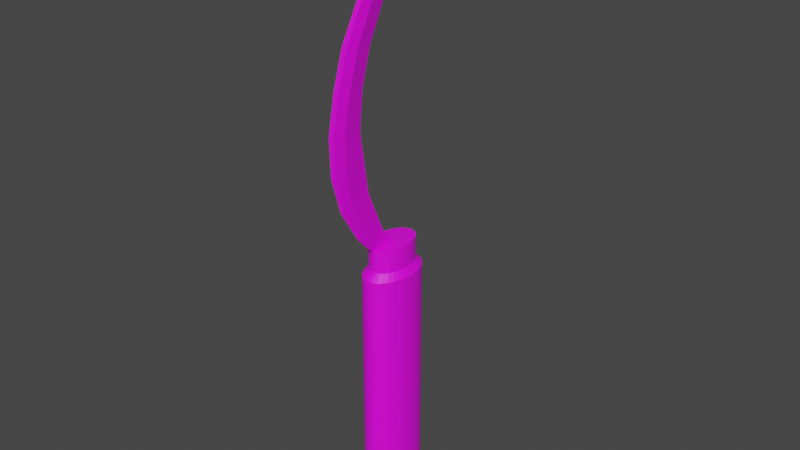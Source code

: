 # Source: SiclePrototype.blend  (saved by Blender 3.6.11; exported with 4.5.12 LTS)
import bpy
from mathutils import Matrix  # noqa: F401  (used for matrix-valued properties, if any)

bpy.ops.wm.read_factory_settings(use_empty=True)
scene = bpy.context.scene
scene.name = 'Scene'

# ---- collections
col_collection = bpy.data.collections.new('Collection'); scene.collection.children.link(col_collection)

# ---- images (referenced by path relative to the original .blend; pixels are not part of the script)
import os
ASSET_DIR = os.environ.get("B2B_ASSET_DIR", "")  # directory of the original .blend (textures are referenced by path, not embedded)
HERE = os.path.dirname(os.path.abspath(__file__))  # packed textures are extracted next to this script under _unpacked/

def load_image(name, relpath, width, height, colorspace="sRGB"):
    """Load a texture the original file referenced (path relative to the .blend, or extracted next to this script)."""
    p = next((c for c in (os.path.join(HERE, relpath), os.path.join(ASSET_DIR, relpath)) if relpath and os.path.exists(c)), "")
    if p:
        img = bpy.data.images.load(p, check_existing=True)
        img.name = name
    else:  # same state as the original file: an image datablock whose file is absent (Cycles renders it pink)
        img = bpy.data.images.new(name, width, height)
        img.source = "FILE"
        img.filepath = "//" + (relpath or name)
    img.colorspace_settings.name = colorspace
    return img
img_albedo_png_001 = load_image('Albedo.png.001', 'Albedo.png', 1024, 1024, 'sRGB')

# ---- materials (node trees are filled in below, after node groups)
mat_material = bpy.data.materials.new('Material')
mat_material.alpha_threshold = 0.0
mat_material.use_transparent_shadow = False
mat_material.roughness = 0.5
mat_material.line_color = (0.0, 0.0, 0.0, 1.0)

# ---- material node trees
mat_material.use_nodes = True; mat_material.node_tree.nodes.clear()
_N = mat_material.node_tree.nodes; _L = mat_material.node_tree.links
n0 = _N.new('ShaderNodeOutputMaterial'); n0.name = 'Material Output'; n0.location = (300, 300)
n1 = _N.new('ShaderNodeBsdfPrincipled'); n1.name = 'Principled BSDF'; n1.location = (10, 300)
n1.distribution = 'GGX'
n1.subsurface_method = 'RANDOM_WALK_SKIN'
n1.inputs[3].default_value = 1.45
n1.inputs[27].default_value = (0.0, 0.0, 0.0, 1.0)
n1.inputs[28].default_value = 1.0
n2 = _N.new('ShaderNodeTexImage'); n2.name = 'Image Texture'; n2.location = (-257, 27)
n2.image = img_albedo_png_001
_L.new(n1.outputs[0], n0.inputs[0])
_L.new(n2.outputs[0], n1.inputs[0])
n0.is_active_output = True

# ---- world
world_world = bpy.data.worlds.new('World'); scene.world = world_world
world_world.use_nodes = True; world_world.node_tree.nodes.clear()
_N = world_world.node_tree.nodes; _L = world_world.node_tree.links
n0 = _N.new('ShaderNodeOutputWorld'); n0.name = 'World Output'; n0.location = (300, 300)
n1 = _N.new('ShaderNodeBackground'); n1.name = 'Background'; n1.location = (10, 300)
n1.inputs[0].default_value = (0.05088, 0.05088, 0.05088, 1.0)
_L.new(n1.outputs[0], n0.inputs[0])
n0.is_active_output = True
world_world.color = (0.05088, 0.05088, 0.05088)
world_world.use_sun_shadow = False
world_world.sun_shadow_jitter_overblur = 0.0

# ---- meshes
me_cylinder = bpy.data.meshes.new('Cylinder')
me_cylinder.from_pydata([(-7.747e-10, 1.0, -1.0), (-7.747e-10, 1.0, 6.31), (0.124, 0.9808, -1.0), (0.124, 0.9808, 6.31), (0.2432, 0.9239, -1.0), (0.2432, 0.9239, 6.31), (0.3531, 0.8315, -1.0), (0.3531, 0.8315, 6.31), (0.4494, 0.7071, -1.0), (0.4494, 0.7071, 6.31), (0.5284, 0.5556, -1.0), (0.5284, 0.5556, 6.31), (0.5871, 0.3827, -1.0), (0.5871, 0.3827, 6.31), (0.6233, 0.1951, -1.0), (0.6233, 0.1951, 6.31), (0.6355, 0.0, -1.0), (0.6355, 0.0, 6.31), (0.6233, -0.1951, -1.0), (0.6233, -0.1951, 6.31), (0.5871, -0.3827, -1.0), (0.5871, -0.3827, 6.31), (0.5284, -0.5556, -1.0), (0.5284, -0.5556, 6.31), (0.4494, -0.7071, -1.0), (0.4494, -0.7071, 6.31), (0.3531, -0.8315, -1.0), (0.3531, -0.8315, 6.31), (0.2432, -0.9239, -1.0), (0.2432, -0.9239, 6.31), (0.124, -0.9808, -1.0), (0.124, -0.9808, 6.31), (-7.747e-10, -1.0, -1.0), (-7.747e-10, -1.0, 6.31), (-0.124, -0.9808, -1.0), (-0.124, -0.9808, 6.31), (-0.2432, -0.9239, -1.0), (-0.2432, -0.9239, 6.31), (-0.3531, -0.8315, -1.0), (-0.3531, -0.8315, 6.31), (-0.4494, -0.7071, -1.0), (-0.4494, -0.7071, 6.31), (-0.5284, -0.5556, -1.0), (-0.5284, -0.5556, 6.31), (-0.5871, -0.3827, -1.0), (-0.5871, -0.3827, 6.31), (-0.6233, -0.1951, -1.0), (-0.6233, -0.1951, 6.31), (-0.6355, 0.0, -1.0), (-0.6355, 0.0, 6.31), (-0.6233, 0.1951, -1.0), (-0.6233, 0.1951, 6.31), (-0.5871, 0.3827, -1.0), (-0.5871, 0.3827, 6.31), (-0.5284, 0.5556, -1.0), (-0.5284, 0.5556, 6.31), (-0.4494, 0.7071, -1.0), (-0.4494, 0.7071, 6.31), (-0.3531, 0.8315, -1.0), (-0.3531, 0.8315, 6.31), (-0.2432, 0.9239, -1.0), (-0.2432, 0.9239, 6.31), (-0.124, 0.9808, -1.0), (-0.124, 0.9808, 6.31), (-1.375e-09, 0.703, -1.183), (0.08716, 0.6895, -1.183), (0.171, 0.6495, -1.183), (0.2482, 0.5845, -1.183), (0.3159, 0.4971, -1.183), (0.3715, 0.3906, -1.183), (0.4127, 0.269, -1.183), (0.4382, 0.1371, -1.183), (0.4467, -4.545e-09, -1.183), (0.4382, -0.1371, -1.183), (0.4127, -0.269, -1.183), (0.3715, -0.3906, -1.183), (0.3159, -0.4971, -1.183), (0.2482, -0.5845, -1.183), (0.171, -0.6495, -1.183), (0.08716, -0.6895, -1.183), (-1.375e-09, -0.703, -1.183), (-0.08716, -0.6895, -1.183), (-0.171, -0.6495, -1.183), (-0.2482, -0.5845, -1.183), (-0.3159, -0.4971, -1.183), (-0.3715, -0.3906, -1.183), (-0.4127, -0.269, -1.183), (-0.4382, -0.1371, -1.183), (-0.4467, -4.545e-09, -1.183), (-0.4382, 0.1371, -1.183), (-0.4127, 0.269, -1.183), (-0.3715, 0.3906, -1.183), (-0.3159, 0.4971, -1.183), (-0.2482, 0.5845, -1.183), (-0.171, 0.6495, -1.183), (-0.08716, 0.6895, -1.183), (0.09661, 0.7643, 6.501), (-3.341e-08, 0.7792, 6.501), (0.1895, 0.7199, 6.501), (0.2751, 0.6479, 6.501), (0.3502, 0.551, 6.501), (0.4117, 0.4329, 6.501), (0.4575, 0.2982, 6.501), (0.4857, 0.152, 6.501), (0.4952, -3.378e-09, 6.501), (0.4857, -0.152, 6.501), (0.4575, -0.2982, 6.501), (0.4117, -0.4329, 6.501), (0.3502, -0.551, 6.501), (0.2751, -0.6479, 6.501), (0.1895, -0.7199, 6.501), (0.09661, -0.7643, 6.501), (-3.341e-08, -0.7792, 6.501), (-0.09661, -0.7643, 6.501), (-0.1895, -0.7199, 6.501), (-0.2751, -0.6479, 6.501), (-0.3502, -0.551, 6.501), (-0.4117, -0.4329, 6.501), (-0.4575, -0.2982, 6.501), (-0.4857, -0.152, 6.501), (-0.4952, -3.378e-09, 6.501), (-0.4857, 0.152, 6.501), (-0.4575, 0.2982, 6.501), (-0.4117, 0.4329, 6.501), (-0.3502, 0.551, 6.501), (-0.2751, 0.6479, 6.501), (-0.1895, 0.7199, 6.501), (-0.09661, 0.7643, 6.501), (0.09661, 0.7643, 7.165), (-1.118e-06, 0.7792, 7.165), (0.1895, 0.7199, 7.165), (0.2751, 0.6479, 7.165), (0.3502, 0.551, 7.165), (0.4117, 0.4329, 7.165), (0.4575, 0.2982, 7.165), (0.4857, 0.152, 7.165), (0.4952, -3.378e-09, 7.165), (0.4857, -0.152, 7.165), (0.4575, -0.2982, 7.165), (0.4117, -0.4329, 7.165), (0.3502, -0.551, 7.165), (0.2751, -0.6479, 7.165), (0.1895, -0.7199, 7.165), (0.09661, -0.7643, 7.165), (-1.118e-06, -0.7792, 7.165), (-0.09661, -0.7643, 7.165), (-0.1895, -0.7199, 7.165), (-0.2751, -0.6479, 7.165), (-0.3502, -0.551, 7.165), (-0.4117, -0.4329, 7.165), (-0.4575, -0.2982, 7.165), (-0.4857, -0.152, 7.165), (-0.4952, -3.378e-09, 7.165), (-0.4857, 0.152, 7.165), (-0.4575, 0.2982, 7.165), (-0.4117, 0.4329, 7.165), (-0.3502, 0.551, 7.165), (-0.2751, 0.6479, 7.165), (-0.1895, 0.7199, 7.165), (-0.09661, 0.7643, 7.165), (-2.797e-08, 2.936, 16.04), (-3.357e-08, 1.984, 15.71), (-1.678e-08, 1.104, 15.18), (-2.238e-08, 0.3305, 14.49), (1.119e-08, -0.3071, 13.65), (-4.475e-08, -0.7841, 12.69), (-7.832e-08, -1.082, 11.66), (-4.475e-08, -1.19, 10.59), (-1.119e-08, -0.9183, 8.852), (-1.678e-08, -0.3675, 7.578), (-3.357e-08, 0.2536, 6.764), (-2.797e-08, 0.7358, 6.102), (0.04026, 2.726, 16.08), (0.05845, 1.678, 15.77), (0.07439, 0.7149, 15.26), (0.08748, -0.1272, 14.58), (0.0972, -0.8156, 13.74), (0.1032, -1.324, 12.8), (0.1052, -1.633, 11.77), (0.1032, -1.851, 10.7), (0.0972, -1.836, 9.629), (0.08748, -1.575, 8.601), (0.07439, -1.048, 7.654), (0.05845, -0.3438, 6.824), (-0.005131, 0.4493, 6.157), (0.02052, 2.596, 16.1), (0.0298, 1.49, 15.8), (0.03792, 0.4752, 15.3), (0.04459, -0.409, 14.63), (0.04955, -1.129, 13.81), (0.0526, -1.656, 12.86), (0.05363, -1.972, 11.83), (0.0526, -2.183, 10.76), (0.04955, -2.149, 9.69), (0.04459, -1.857, 8.656), (0.03792, -1.288, 7.7), (0.0298, -0.5321, 6.86), (0.02052, 0.3954, 6.168), (-3.614e-08, 2.552, 16.11), (-4.845e-08, 1.426, 15.81), (-2.592e-08, 0.3943, 15.32), (-5.05e-08, -0.5042, 14.65), (-1.361e-08, -1.235, 13.83), (-5.868e-08, -1.769, 12.88), (-1.119e-07, -2.086, 11.86), (-5.868e-08, -2.296, 10.78), (-1.361e-08, -2.255, 9.71), (-5.05e-08, -1.952, 8.674), (-2.592e-08, -1.369, 7.716), (-4.845e-08, -0.5957, 6.872), (-0.02052, 2.596, 16.1), (-0.0298, 1.49, 15.8), (-0.03792, 0.4752, 15.3), (-0.04459, -0.409, 14.63), (-0.04955, -1.129, 13.81), (-0.0526, -1.656, 12.86), (-0.05363, -1.972, 11.83), (-0.0526, -2.183, 10.76), (-0.04955, -2.149, 9.69), (-0.04459, -1.857, 8.656), (-0.03792, -1.288, 7.7), (-0.0298, -0.5321, 6.86), (-0.04026, 2.726, 16.08), (-0.05845, 1.678, 15.77), (-0.07439, 0.7149, 15.26), (-0.08748, -0.1272, 14.58), (-0.0972, -0.8156, 13.74), (-0.1032, -1.324, 12.8), (-0.1052, -1.633, 11.77), (-0.1032, -1.851, 10.7), (-0.0972, -1.836, 9.629), (-0.08748, -1.575, 8.601), (-0.07439, -1.048, 7.654), (-0.05845, -0.3438, 6.824)], [], [(0, 1, 3, 2), (2, 3, 5, 4), (4, 5, 7, 6), (6, 7, 9, 8), (8, 9, 11, 10), (10, 11, 13, 12), (12, 13, 15, 14), (14, 15, 17, 16), (16, 17, 19, 18), (18, 19, 21, 20), (20, 21, 23, 22), (22, 23, 25, 24), (24, 25, 27, 26), (26, 27, 29, 28), (28, 29, 31, 30), (30, 31, 33, 32), (32, 33, 35, 34), (34, 35, 37, 36), (36, 37, 39, 38), (38, 39, 41, 40), (40, 41, 43, 42), (42, 43, 45, 44), (44, 45, 47, 46), (46, 47, 49, 48), (48, 49, 51, 50), (50, 51, 53, 52), (52, 53, 55, 54), (54, 55, 57, 56), (56, 57, 59, 58), (58, 59, 61, 60), (7, 5, 98, 99), (60, 61, 63, 62), (62, 63, 1, 0), (40, 42, 85, 84), (64, 65, 66, 67, 68, 69, 70, 71, 72, 73, 74, 75, 76, 77, 78, 79, 80, 81, 82, 83, 84, 85, 86, 87, 88, 89, 90, 91, 92, 93, 94, 95), (58, 60, 94, 93), (14, 16, 72, 71), (32, 34, 81, 80), (50, 52, 90, 89), (6, 8, 68, 67), (24, 26, 77, 76), (42, 44, 86, 85), (60, 62, 95, 94), (16, 18, 73, 72), (34, 36, 82, 81), (52, 54, 91, 90), (8, 10, 69, 68), (26, 28, 78, 77), (44, 46, 87, 86), (0, 2, 65, 64), (62, 0, 64, 95), (18, 20, 74, 73), (36, 38, 83, 82), (54, 56, 92, 91), (10, 12, 70, 69), (28, 30, 79, 78), (46, 48, 88, 87), (2, 4, 66, 65), (20, 22, 75, 74), (38, 40, 84, 83), (56, 58, 93, 92), (12, 14, 71, 70), (30, 32, 80, 79), (48, 50, 89, 88), (4, 6, 67, 66), (22, 24, 76, 75), (119, 118, 150, 151), (25, 23, 107, 108), (43, 41, 116, 117), (61, 59, 125, 126), (17, 15, 103, 104), (35, 33, 112, 113), (53, 51, 121, 122), (9, 7, 99, 100), (27, 25, 108, 109), (45, 43, 117, 118), (63, 61, 126, 127), (19, 17, 104, 105), (37, 35, 113, 114), (55, 53, 122, 123), (11, 9, 100, 101), (29, 27, 109, 110), (47, 45, 118, 119), (3, 1, 97, 96), (1, 63, 127, 97), (21, 19, 105, 106), (39, 37, 114, 115), (57, 55, 123, 124), (13, 11, 101, 102), (31, 29, 110, 111), (49, 47, 119, 120), (5, 3, 96, 98), (23, 21, 106, 107), (41, 39, 115, 116), (59, 57, 124, 125), (15, 13, 102, 103), (33, 31, 111, 112), (51, 49, 120, 121), (128, 129, 159, 158, 157, 156, 155, 154, 153, 152, 151, 150, 149, 148, 147, 146, 145, 144, 143, 142, 141, 140, 139, 138, 137, 136, 135, 134, 133, 132, 131, 130), (106, 105, 137, 138), (120, 119, 151, 152), (107, 106, 138, 139), (121, 120, 152, 153), (108, 107, 139, 140), (122, 121, 153, 154), (109, 108, 140, 141), (123, 122, 154, 155), (110, 109, 141, 142), (96, 97, 129, 128), (124, 123, 155, 156), (111, 110, 142, 143), (98, 96, 128, 130), (125, 124, 156, 157), (112, 111, 143, 144), (99, 98, 130, 131), (126, 125, 157, 158), (113, 112, 144, 145), (100, 99, 131, 132), (127, 126, 158, 159), (114, 113, 145, 146), (101, 100, 132, 133), (97, 127, 159, 129), (115, 114, 146, 147), (102, 101, 133, 134), (116, 115, 147, 148), (103, 102, 134, 135), (117, 116, 148, 149), (104, 103, 135, 136), (118, 117, 149, 150), (105, 104, 136, 137), (169, 168, 181, 182), (163, 162, 174, 175), (170, 169, 182, 183), (164, 163, 175, 176), (171, 170, 183, 184), (165, 164, 176, 177), (166, 165, 177, 178), (167, 166, 178, 179), (168, 167, 179, 180), (161, 160, 172, 173), (168, 180, 181), (162, 161, 173, 174), (179, 178, 191, 192), (180, 179, 192, 193), (173, 172, 185, 186), (181, 180, 193, 194), (174, 173, 186, 187), (182, 181, 194, 195), (175, 174, 187, 188), (183, 182, 195, 196), (176, 175, 188, 189), (184, 183, 196, 197), (177, 176, 189, 190), (178, 177, 190, 191), (188, 187, 200, 201), (196, 195, 208, 209), (189, 188, 201, 202), (197, 196, 209, 184), (190, 189, 202, 203), (191, 190, 203, 204), (192, 191, 204, 205), (193, 192, 205, 206), (186, 185, 198, 199), (194, 193, 206, 207), (187, 186, 199, 200), (195, 194, 207, 208), (205, 204, 216, 217), (206, 205, 217, 218), (199, 198, 210, 211), (207, 206, 218, 219), (200, 199, 211, 212), (208, 207, 219, 220), (201, 200, 212, 213), (209, 208, 220, 221), (202, 201, 213, 214), (184, 209, 221), (203, 202, 214, 215), (204, 203, 215, 216), (221, 220, 232, 233), (214, 213, 225, 226), (184, 221, 233), (215, 214, 226, 227), (216, 215, 227, 228), (217, 216, 228, 229), (218, 217, 229, 230), (211, 210, 222, 223), (219, 218, 230, 231), (212, 211, 223, 224), (220, 219, 231, 232), (213, 212, 224, 225), (230, 229, 167, 168), (223, 222, 160, 161), (231, 230, 168), (224, 223, 161, 162), (232, 231, 168, 169), (225, 224, 162, 163), (233, 232, 169, 170), (226, 225, 163, 164), (184, 233, 170, 171), (227, 226, 164, 165), (228, 227, 165, 166), (229, 228, 166, 167), (172, 160, 222, 210, 198, 185)])
_uv = me_cylinder.uv_layers.new(name='UVMap')
_uv.uv.foreach_set('vector', [0.4499, 0.67, 0.4499, 0.6981, 0.4481, 0.6981, 0.4481, 0.67, 0.4481, 0.67, 0.4481, 0.6981, 0.4463, 0.6981, 0.4463, 0.67, 0.4463, 0.67, 0.4463, 0.6981, 0.4446, 0.6981, 0.4446, 0.67, 0.4446, 0.67, 0.4446, 0.6981, 0.4428, 0.6981, 0.4428, 0.67, 0.4428, 0.67, 0.4428, 0.6981, 0.4411, 0.6981, 0.4411, 0.67, 0.4411, 0.67, 0.4411, 0.6981, 0.4393, 0.6981, 0.4393, 0.67, 0.4393, 0.67, 0.4393, 0.6981, 0.4376, 0.6981, 0.4376, 0.67, 0.4376, 0.67, 0.4376, 0.6981, 0.4358, 0.6981, 0.4358, 0.67, 0.4358, 0.67, 0.4358, 0.6981, 0.434, 0.6981, 0.434, 0.67, 0.434, 0.67, 0.434, 0.6981, 0.4323, 0.6981, 0.4323, 0.67, 0.4323, 0.67, 0.4323, 0.6981, 0.4305, 0.6981, 0.4305, 0.67, 0.4305, 0.67, 0.4305, 0.6981, 0.4288, 0.6981, 0.4288, 0.67, 0.4288, 0.67, 0.4288, 0.6981, 0.427, 0.6981, 0.427, 0.67, 0.427, 0.67, 0.427, 0.6981, 0.4253, 0.6981, 0.4253, 0.67, 0.4253, 0.67, 0.4253, 0.6981, 0.4235, 0.6981, 0.4235, 0.67, 0.4235, 0.67, 0.4235, 0.6981, 0.4218, 0.6981, 0.4218, 0.67, 0.4218, 0.67, 0.4218, 0.6981, 0.42, 0.6981, 0.42, 0.67, 0.42, 0.67, 0.42, 0.6981, 0.4182, 0.6981, 0.4182, 0.67, 0.4182, 0.67, 0.4182, 0.6981, 0.4165, 0.6981, 0.4165, 0.67, 0.4165, 0.67, 0.4165, 0.6981, 0.4147, 0.6981, 0.4147, 0.67, 0.4147, 0.67, 0.4147, 0.6981, 0.413, 0.6981, 0.413, 0.67, 0.413, 0.67, 0.413, 0.6981, 0.4112, 0.6981, 0.4112, 0.67, 0.4112, 0.67, 0.4112, 0.6981, 0.4095, 0.6981, 0.4095, 0.67, 0.4095, 0.67, 0.4095, 0.6981, 0.4077, 0.6981, 0.4077, 0.67, 0.4077, 0.67, 0.4077, 0.6981, 0.4059, 0.6981, 0.4059, 0.67, 0.4059, 0.67, 0.4059, 0.6981, 0.4042, 0.6981, 0.4042, 0.67, 0.4042, 0.67, 0.4042, 0.6981, 0.4024, 0.6981, 0.4024, 0.67, 0.4024, 0.67, 0.4024, 0.6981, 0.4007, 0.6981, 0.4007, 0.67, 0.4007, 0.67, 0.4007, 0.6981, 0.3989, 0.6981, 0.3989, 0.67, 0.3989, 0.67, 0.3989, 0.6981, 0.3972, 0.6981, 0.3972, 0.67, 0.07207, 0.9516, 0.07386, 0.9516, 0.07386, 0.9516, 0.07207, 0.9516, 0.3972, 0.67, 0.3972, 0.6981, 0.3954, 0.6981, 0.3954, 0.67, 0.3954, 0.67, 0.3954, 0.6981, 0.3937, 0.6981, 0.3937, 0.67, 0.4147, 0.67, 0.413, 0.67, 0.413, 0.67, 0.4147, 0.67, 0.4358, 0.6694, 0.4384, 0.6692, 0.441, 0.6684, 0.4433, 0.6671, 0.4453, 0.6655, 0.447, 0.6634, 0.4483, 0.6611, 0.449, 0.6586, 0.4493, 0.6559, 0.449, 0.6533, 0.4483, 0.6508, 0.447, 0.6484, 0.4453, 0.6464, 0.4433, 0.6447, 0.441, 0.6435, 0.4384, 0.6427, 0.4358, 0.6424, 0.4332, 0.6427, 0.4306, 0.6435, 0.4283, 0.6447, 0.4263, 0.6464, 0.4246, 0.6484, 0.4233, 0.6508, 0.4226, 0.6533, 0.4223, 0.6559, 0.4226, 0.6586, 0.4233, 0.6611, 0.4246, 0.6634, 0.4263, 0.6655, 0.4283, 0.6671, 0.4306, 0.6684, 0.4332, 0.6692, 0.3989, 0.67, 0.3972, 0.67, 0.3972, 0.67, 0.3989, 0.67, 0.4376, 0.67, 0.4358, 0.67, 0.4358, 0.67, 0.4376, 0.67, 0.4218, 0.67, 0.42, 0.67, 0.42, 0.67, 0.4218, 0.67, 0.4059, 0.67, 0.4042, 0.67, 0.4042, 0.67, 0.4059, 0.67, 0.4446, 0.67, 0.4428, 0.67, 0.4428, 0.67, 0.4446, 0.67, 0.4288, 0.67, 0.427, 0.67, 0.427, 0.67, 0.4288, 0.67, 0.413, 0.67, 0.4112, 0.67, 0.4112, 0.67, 0.413, 0.67, 0.3972, 0.67, 0.3954, 0.67, 0.3954, 0.67, 0.3972, 0.67, 0.4358, 0.67, 0.434, 0.67, 0.434, 0.67, 0.4358, 0.67, 0.42, 0.67, 0.4182, 0.67, 0.4182, 0.67, 0.42, 0.67, 0.4042, 0.67, 0.4024, 0.67, 0.4024, 0.67, 0.4042, 0.67, 0.4428, 0.67, 0.4411, 0.67, 0.4411, 0.67, 0.4428, 0.67, 0.427, 0.67, 0.4253, 0.67, 0.4253, 0.67, 0.427, 0.67, 0.4112, 0.67, 0.4095, 0.67, 0.4095, 0.67, 0.4112, 0.67, 0.4499, 0.67, 0.4481, 0.67, 0.4481, 0.67, 0.4499, 0.67, 0.3954, 0.67, 0.3937, 0.67, 0.3937, 0.67, 0.3954, 0.67, 0.434, 0.67, 0.4323, 0.67, 0.4323, 0.67, 0.434, 0.67, 0.4182, 0.67, 0.4165, 0.67, 0.4165, 0.67, 0.4182, 0.67, 0.4024, 0.67, 0.4007, 0.67, 0.4007, 0.67, 0.4024, 0.67, 0.4411, 0.67, 0.4393, 0.67, 0.4393, 0.67, 0.4411, 0.67, 0.4253, 0.67, 0.4235, 0.67, 0.4235, 0.67, 0.4253, 0.67, 0.4095, 0.67, 0.4077, 0.67, 0.4077, 0.67, 0.4095, 0.67, 0.4481, 0.67, 0.4463, 0.67, 0.4463, 0.67, 0.4481, 0.67, 0.4323, 0.67, 0.4305, 0.67, 0.4305, 0.67, 0.4323, 0.67, 0.4165, 0.67, 0.4147, 0.67, 0.4147, 0.67, 0.4165, 0.67, 0.4007, 0.67, 0.3989, 0.67, 0.3989, 0.67, 0.4007, 0.67, 0.4393, 0.67, 0.4376, 0.67, 0.4376, 0.67, 0.4393, 0.67, 0.4235, 0.67, 0.4218, 0.67, 0.4218, 0.67, 0.4235, 0.67, 0.4077, 0.67, 0.4059, 0.67, 0.4059, 0.67, 0.4077, 0.67, 0.4463, 0.67, 0.4446, 0.67, 0.4446, 0.67, 0.4463, 0.67, 0.4305, 0.67, 0.4288, 0.67, 0.4288, 0.67, 0.4305, 0.67, 0.03627, 0.9516, 0.03806, 0.9516, 0.03806, 0.9516, 0.03627, 0.9516, 0.05596, 0.9516, 0.05775, 0.9516, 0.05775, 0.9516, 0.05596, 0.9516, 0.03985, 0.9516, 0.04164, 0.9516, 0.04164, 0.9516, 0.03985, 0.9516, 0.02374, 0.9516, 0.02553, 0.9516, 0.02553, 0.9516, 0.02374, 0.9516, 0.06312, 0.9516, 0.06491, 0.9516, 0.06491, 0.9516, 0.06312, 0.9516, 0.04701, 0.9516, 0.0488, 0.9516, 0.0488, 0.9516, 0.04701, 0.9516, 0.0309, 0.9516, 0.03269, 0.9516, 0.03269, 0.9516, 0.0309, 0.9516, 0.07028, 0.9516, 0.07207, 0.9516, 0.07207, 0.9516, 0.07028, 0.9516, 0.05417, 0.9516, 0.05596, 0.9516, 0.05596, 0.9516, 0.05417, 0.9516, 0.03806, 0.9516, 0.03985, 0.9516, 0.03985, 0.9516, 0.03806, 0.9516, 0.02195, 0.9516, 0.02374, 0.9516, 0.02374, 0.9516, 0.02195, 0.9516, 0.06133, 0.9516, 0.06312, 0.9516, 0.06312, 0.9516, 0.06133, 0.9516, 0.04522, 0.9516, 0.04701, 0.9516, 0.04701, 0.9516, 0.04522, 0.9516, 0.02911, 0.9516, 0.0309, 0.9516, 0.0309, 0.9516, 0.02911, 0.9516, 0.06849, 0.9516, 0.07028, 0.9516, 0.07028, 0.9516, 0.06849, 0.9516, 0.05238, 0.9516, 0.05417, 0.9516, 0.05417, 0.9516, 0.05238, 0.9516, 0.03627, 0.9516, 0.03806, 0.9516, 0.03806, 0.9516, 0.03627, 0.9516, 0.07565, 0.9516, 0.07744, 0.9516, 0.07744, 0.9516, 0.07565, 0.9516, 0.02016, 0.9516, 0.02195, 0.9516, 0.02195, 0.9516, 0.02016, 0.9516, 0.05954, 0.9516, 0.06133, 0.9516, 0.06133, 0.9516, 0.05954, 0.9516, 0.04343, 0.9516, 0.04522, 0.9516, 0.04522, 0.9516, 0.04343, 0.9516, 0.02732, 0.9516, 0.02911, 0.9516, 0.02911, 0.9516, 0.02732, 0.9516, 0.0667, 0.9516, 0.06849, 0.9516, 0.06849, 0.9516, 0.0667, 0.9516, 0.05059, 0.9516, 0.05238, 0.9516, 0.05238, 0.9516, 0.05059, 0.9516, 0.03448, 0.9516, 0.03627, 0.9516, 0.03627, 0.9516, 0.03448, 0.9516, 0.07386, 0.9516, 0.07565, 0.9516, 0.07565, 0.9516, 0.07386, 0.9516, 0.05775, 0.9516, 0.05954, 0.9516, 0.05954, 0.9516, 0.05775, 0.9516, 0.04164, 0.9516, 0.04343, 0.9516, 0.04343, 0.9516, 0.04164, 0.9516, 0.02553, 0.9516, 0.02732, 0.9516, 0.02732, 0.9516, 0.02553, 0.9516, 0.06491, 0.9516, 0.0667, 0.9516, 0.0667, 0.9516, 0.06491, 0.9516, 0.0488, 0.9516, 0.05059, 0.9516, 0.05059, 0.9516, 0.0488, 0.9516, 0.03269, 0.9516, 0.03448, 0.9516, 0.03448, 0.9516, 0.03269, 0.9516, 0.1501, 0.944, 0.1484, 0.9441, 0.1468, 0.944, 0.1453, 0.9435, 0.1438, 0.9427, 0.1426, 0.9417, 0.1416, 0.9405, 0.1408, 0.939, 0.1403, 0.9375, 0.1402, 0.9359, 0.1403, 0.9342, 0.1408, 0.9327, 0.1416, 0.9313, 0.1426, 0.93, 0.1438, 0.929, 0.1453, 0.9282, 0.1468, 0.9277, 0.1484, 0.9276, 0.1501, 0.9277, 0.1516, 0.9282, 0.153, 0.929, 0.1543, 0.93, 0.1553, 0.9313, 0.1561, 0.9327, 0.1566, 0.9342, 0.1567, 0.9359, 0.1566, 0.9375, 0.1561, 0.939, 0.1553, 0.9405, 0.1543, 0.9417, 0.153, 0.9427, 0.1516, 0.9435, 0.05954, 0.9516, 0.06133, 0.9516, 0.06133, 0.9516, 0.05954, 0.9516, 0.03448, 0.9516, 0.03627, 0.9516, 0.03627, 0.9516, 0.03448, 0.9516, 0.05775, 0.9516, 0.05954, 0.9516, 0.05954, 0.9516, 0.05775, 0.9516, 0.03269, 0.9516, 0.03448, 0.9516, 0.03448, 0.9516, 0.03269, 0.9516, 0.05596, 0.9516, 0.05775, 0.9516, 0.05775, 0.9516, 0.05596, 0.9516, 0.0309, 0.9516, 0.03269, 0.9516, 0.03269, 0.9516, 0.0309, 0.9516, 0.05417, 0.9516, 0.05596, 0.9516, 0.05596, 0.9516, 0.05417, 0.9516, 0.02911, 0.9516, 0.0309, 0.9516, 0.0309, 0.9516, 0.02911, 0.9516, 0.05238, 0.9516, 0.05417, 0.9516, 0.05417, 0.9516, 0.05238, 0.9516, 0.07565, 0.9516, 0.07744, 0.9516, 0.07744, 0.9516, 0.07565, 0.9516, 0.02732, 0.9516, 0.02911, 0.9516, 0.02911, 0.9516, 0.02732, 0.9516, 0.05059, 0.9516, 0.05238, 0.9516, 0.05238, 0.9516, 0.05059, 0.9516, 0.07386, 0.9516, 0.07565, 0.9516, 0.07565, 0.9516, 0.07386, 0.9516, 0.02553, 0.9516, 0.02732, 0.9516, 0.02732, 0.9516, 0.02553, 0.9516, 0.0488, 0.9516, 0.05059, 0.9516, 0.05059, 0.9516, 0.0488, 0.9516, 0.07207, 0.9516, 0.07386, 0.9516, 0.07386, 0.9516, 0.07207, 0.9516, 0.02374, 0.9516, 0.02553, 0.9516, 0.02553, 0.9516, 0.02374, 0.9516, 0.04701, 0.9516, 0.0488, 0.9516, 0.0488, 0.9516, 0.04701, 0.9516, 0.07028, 0.9516, 0.07207, 0.9516, 0.07207, 0.9516, 0.07028, 0.9516, 0.02195, 0.9516, 0.02374, 0.9516, 0.02374, 0.9516, 0.02195, 0.9516, 0.04522, 0.9516, 0.04701, 0.9516, 0.04701, 0.9516, 0.04522, 0.9516, 0.06849, 0.9516, 0.07028, 0.9516, 0.07028, 0.9516, 0.06849, 0.9516, 0.02016, 0.9516, 0.02195, 0.9516, 0.02195, 0.9516, 0.02016, 0.9516, 0.04343, 0.9516, 0.04522, 0.9516, 0.04522, 0.9516, 0.04343, 0.9516, 0.0667, 0.9516, 0.06849, 0.9516, 0.06849, 0.9516, 0.0667, 0.9516, 0.04164, 0.9516, 0.04343, 0.9516, 0.04343, 0.9516, 0.04164, 0.9516, 0.06491, 0.9516, 0.0667, 0.9516, 0.0667, 0.9516, 0.06491, 0.9516, 0.03985, 0.9516, 0.04164, 0.9516, 0.04164, 0.9516, 0.03985, 0.9516, 0.06312, 0.9516, 0.06491, 0.9516, 0.06491, 0.9516, 0.06312, 0.9516, 0.03806, 0.9516, 0.03985, 0.9516, 0.03985, 0.9516, 0.03806, 0.9516, 0.06133, 0.9516, 0.06312, 0.9516, 0.06312, 0.9516, 0.06133, 0.9516, 0.1517, 0.9359, 0.1517, 0.938, 0.1506, 0.938, 0.1506, 0.9359, 0.1517, 0.951, 0.1517, 0.9531, 0.1506, 0.9531, 0.1506, 0.951, 0.1517, 0.9337, 0.1517, 0.9359, 0.1506, 0.9359, 0.1506, 0.9337, 0.1517, 0.9488, 0.1517, 0.951, 0.1506, 0.951, 0.1506, 0.9488, 0.07466, 0.9422, 0.07466, 0.9548, 0.06834, 0.9548, 0.06834, 0.9422, 0.1517, 0.9466, 0.1517, 0.9488, 0.1506, 0.9488, 0.1506, 0.9466, 0.1517, 0.9445, 0.1517, 0.9466, 0.1506, 0.9466, 0.1506, 0.9445, 0.1517, 0.9423, 0.1517, 0.9445, 0.1506, 0.9445, 0.1506, 0.9423, 0.1517, 0.9402, 0.1517, 0.9423, 0.1506, 0.9423, 0.1506, 0.9402, 0.1517, 0.9553, 0.1517, 0.9574, 0.1506, 0.9574, 0.1506, 0.9553, 0.1517, 0.9402, 0.1506, 0.9402, 0.1506, 0.938, 0.1517, 0.9531, 0.1517, 0.9553, 0.1506, 0.9553, 0.1506, 0.9531, 0.1506, 0.9423, 0.1506, 0.9445, 0.1495, 0.9445, 0.1495, 0.9423, 0.1506, 0.9402, 0.1506, 0.9423, 0.1495, 0.9423, 0.1495, 0.9402, 0.1506, 0.9553, 0.1506, 0.9574, 0.1495, 0.9574, 0.1495, 0.9553, 0.1506, 0.938, 0.1506, 0.9402, 0.1495, 0.9402, 0.1495, 0.938, 0.1506, 0.9531, 0.1506, 0.9553, 0.1495, 0.9553, 0.1495, 0.9531, 0.1506, 0.9359, 0.1506, 0.938, 0.1495, 0.938, 0.1495, 0.9359, 0.1506, 0.951, 0.1506, 0.9531, 0.1495, 0.9531, 0.1495, 0.951, 0.1506, 0.9337, 0.1506, 0.9359, 0.1495, 0.9359, 0.1495, 0.9337, 0.1506, 0.9488, 0.1506, 0.951, 0.1495, 0.951, 0.1495, 0.9488, 0.06834, 0.9422, 0.06834, 0.9548, 0.06202, 0.9548, 0.06202, 0.9422, 0.1506, 0.9466, 0.1506, 0.9488, 0.1495, 0.9488, 0.1495, 0.9466, 0.1506, 0.9445, 0.1506, 0.9466, 0.1495, 0.9466, 0.1495, 0.9445, 0.1495, 0.951, 0.1495, 0.9531, 0.1484, 0.9531, 0.1484, 0.951, 0.1495, 0.9337, 0.1495, 0.9359, 0.1484, 0.9359, 0.1484, 0.9337, 0.1495, 0.9488, 0.1495, 0.951, 0.1484, 0.951, 0.1484, 0.9488, 0.06202, 0.9422, 0.06202, 0.9548, 0.0557, 0.9548, 0.0557, 0.9422, 0.1495, 0.9466, 0.1495, 0.9488, 0.1484, 0.9488, 0.1484, 0.9466, 0.1495, 0.9445, 0.1495, 0.9466, 0.1484, 0.9466, 0.1484, 0.9445, 0.1495, 0.9423, 0.1495, 0.9445, 0.1484, 0.9445, 0.1484, 0.9423, 0.1495, 0.9402, 0.1495, 0.9423, 0.1484, 0.9423, 0.1484, 0.9402, 0.1495, 0.9553, 0.1495, 0.9574, 0.1484, 0.9574, 0.1484, 0.9553, 0.1495, 0.938, 0.1495, 0.9402, 0.1484, 0.9402, 0.1484, 0.938, 0.1495, 0.9531, 0.1495, 0.9553, 0.1484, 0.9553, 0.1484, 0.9531, 0.1495, 0.9359, 0.1495, 0.938, 0.1484, 0.938, 0.1484, 0.9359, 0.1484, 0.9423, 0.1484, 0.9445, 0.1474, 0.9445, 0.1474, 0.9423, 0.1484, 0.9402, 0.1484, 0.9423, 0.1474, 0.9423, 0.1474, 0.9402, 0.1484, 0.9553, 0.1484, 0.9574, 0.1474, 0.9574, 0.1474, 0.9553, 0.1484, 0.938, 0.1484, 0.9402, 0.1474, 0.9402, 0.1474, 0.938, 0.1484, 0.9531, 0.1484, 0.9553, 0.1474, 0.9553, 0.1474, 0.9531, 0.1484, 0.9359, 0.1484, 0.938, 0.1474, 0.938, 0.1474, 0.9359, 0.1484, 0.951, 0.1484, 0.9531, 0.1474, 0.9531, 0.1474, 0.951, 0.1484, 0.9337, 0.1484, 0.9359, 0.1474, 0.9359, 0.1474, 0.9337, 0.1484, 0.9488, 0.1484, 0.951, 0.1474, 0.951, 0.1474, 0.9488, 0.0557, 0.9422, 0.0557, 0.9548, 0.04938, 0.9548, 0.1484, 0.9466, 0.1484, 0.9488, 0.1474, 0.9488, 0.1474, 0.9466, 0.1484, 0.9445, 0.1484, 0.9466, 0.1474, 0.9466, 0.1474, 0.9445, 0.1474, 0.9337, 0.1474, 0.9359, 0.1463, 0.9359, 0.1463, 0.9337, 0.1474, 0.9488, 0.1474, 0.951, 0.1463, 0.951, 0.1463, 0.9488, 0.04938, 0.9422, 0.04938, 0.9548, 0.04306, 0.9548, 0.1474, 0.9466, 0.1474, 0.9488, 0.1463, 0.9488, 0.1463, 0.9466, 0.1474, 0.9445, 0.1474, 0.9466, 0.1463, 0.9466, 0.1463, 0.9445, 0.1474, 0.9423, 0.1474, 0.9445, 0.1463, 0.9445, 0.1463, 0.9423, 0.1474, 0.9402, 0.1474, 0.9423, 0.1463, 0.9423, 0.1463, 0.9402, 0.1474, 0.9553, 0.1474, 0.9574, 0.1463, 0.9574, 0.1463, 0.9553, 0.1474, 0.938, 0.1474, 0.9402, 0.1463, 0.9402, 0.1463, 0.938, 0.1474, 0.9531, 0.1474, 0.9553, 0.1463, 0.9553, 0.1463, 0.9531, 0.1474, 0.9359, 0.1474, 0.938, 0.1463, 0.938, 0.1463, 0.9359, 0.1474, 0.951, 0.1474, 0.9531, 0.1463, 0.9531, 0.1463, 0.951, 0.1463, 0.9402, 0.1463, 0.9423, 0.1452, 0.9423, 0.1452, 0.9402, 0.1463, 0.9553, 0.1463, 0.9574, 0.1452, 0.9574, 0.1452, 0.9553, 0.1463, 0.938, 0.1463, 0.9402, 0.1452, 0.938, 0.1463, 0.9531, 0.1463, 0.9553, 0.1452, 0.9553, 0.1452, 0.9531, 0.1463, 0.9359, 0.1463, 0.938, 0.1452, 0.938, 0.1452, 0.9359, 0.1463, 0.951, 0.1463, 0.9531, 0.1452, 0.9531, 0.1452, 0.951, 0.1463, 0.9337, 0.1463, 0.9359, 0.1452, 0.9359, 0.1452, 0.9337, 0.1463, 0.9488, 0.1463, 0.951, 0.1452, 0.951, 0.1452, 0.9488, 0.04306, 0.9422, 0.04306, 0.9548, 0.03675, 0.9548, 0.03675, 0.9422, 0.1463, 0.9466, 0.1463, 0.9488, 0.1452, 0.9488, 0.1452, 0.9466, 0.1463, 0.9445, 0.1463, 0.9466, 0.1452, 0.9466, 0.1452, 0.9445, 0.1463, 0.9423, 0.1463, 0.9445, 0.1452, 0.9445, 0.1452, 0.9423, 0.1506, 0.9574, 0.1452, 0.9574, 0.1463, 0.9574, 0.1474, 0.9574, 0.1484, 0.9574, 0.1495, 0.9574])
me_cylinder.materials.append(mat_material)
me_cylinder.update()

# ---- objects
ob_sickle = bpy.data.objects.new('Sickle', me_cylinder)

# ---- transforms, parenting, visibility, modifiers, constraints
ob_sickle.location = (0.0, 0.0, 0.02808)
ob_sickle.scale = (0.1826, 0.1826, 0.1826)

# ---- collection membership
col_collection.objects.link(ob_sickle)

# ---- scene / render settings (as saved in the file)
scene.frame_start = 1; scene.frame_end = 250; scene.frame_set(3)
scene.render.engine = 'BLENDER_EEVEE_NEXT'
scene.cycles.sampling_pattern = 'TABULATED_SOBOL'
scene.view_settings.view_transform = 'Filmic'
bpy.context.view_layer.update()

# ---- added for rendering (the .blend has no active camera and no usable light): camera, sun
cam_auto = bpy.data.cameras.new('AutoCamera')
cam_auto.lens = 50.0
cam_auto.sensor_width = 36.0
cam_auto.clip_end = 1000.0
ob_auto_camera = bpy.data.objects.new('AutoCamera', cam_auto)
scene.collection.objects.link(ob_auto_camera)
ob_auto_camera.location = (3.05998, -3.61347, 3.83892)
ob_auto_camera.rotation_euler = (1.09748, -7.21219e-08, 0.694738)
scene.camera = ob_auto_camera
light_auto_sun = bpy.data.lights.new('AutoSun', 'SUN')
light_auto_sun.energy = 3.0
light_auto_sun.angle = 0.0523599
ob_auto_sun = bpy.data.objects.new('AutoSun', light_auto_sun)
scene.collection.objects.link(ob_auto_sun)
ob_auto_sun.rotation_euler = (0.872665, 0.174533, 0.523599)
bpy.context.view_layer.update()
